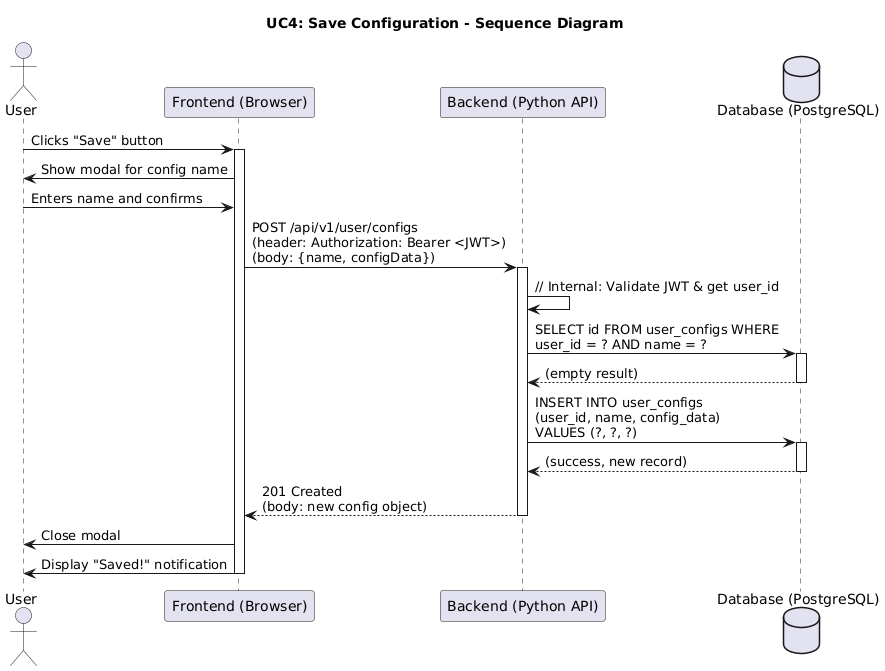

The diagram above was rendered by PlantUML. Its source (embedded in the PNG):
@startuml
title UC4: Save Configuration - Sequence Diagram

actor User
participant "Frontend (Browser)" as FE
participant "Backend (Python API)" as BE
database "Database (PostgreSQL)" as DB

User -> FE: Clicks "Save" button
activate FE
FE -> User: Show modal for config name
User -> FE: Enters name and confirms
FE -> BE: POST /api/v1/user/configs\n(header: Authorization: Bearer <JWT>)\n(body: {name, configData})
activate BE

BE -> BE: // Internal: Validate JWT & get user_id

BE -> DB: SELECT id FROM user_configs WHERE\nuser_id = ? AND name = ?
activate DB
DB --> BE: (empty result)
deactivate DB

BE -> DB: INSERT INTO user_configs\n(user_id, name, config_data)\nVALUES (?, ?, ?)
activate DB
DB --> BE: (success, new record)
deactivate DB

BE --> FE: 201 Created\n(body: new config object)
deactivate BE

FE -> User: Close modal
FE -> User: Display "Saved!" notification
deactivate FE
@enduml